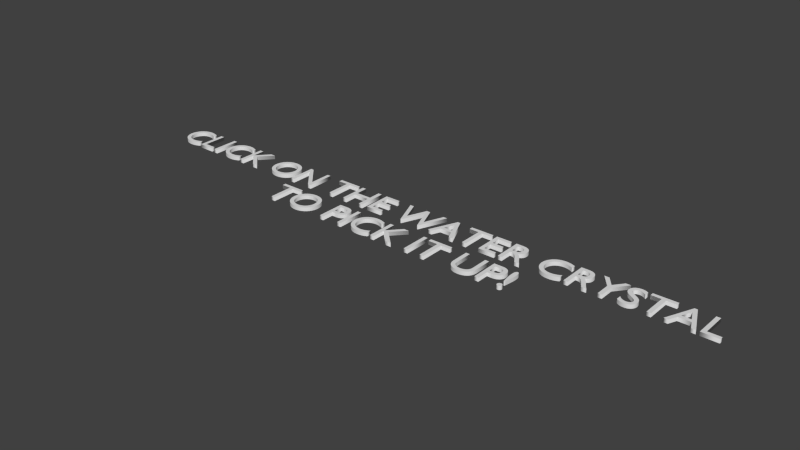 # Source: clickWC.blend  (saved by Blender 2.76.0; exported with 4.5.12 LTS)
import bpy
from mathutils import Matrix  # noqa: F401  (used for matrix-valued properties, if any)

bpy.ops.wm.read_factory_settings(use_empty=True)
scene = bpy.context.scene
scene.name = 'Scene'

# ---- collections
col_collection_1 = bpy.data.collections.new('Collection 1'); scene.collection.children.link(col_collection_1)

# ---- materials (node trees are filled in below, after node groups)
mat_shootinfomat = bpy.data.materials.new('shootinfomat')
mat_shootinfomat.alpha_threshold = 0.0
mat_shootinfomat.use_transparent_shadow = False
mat_shootinfomat.roughness = 0.5

# ---- material node trees

# ---- world
world_world = bpy.data.worlds.new('World'); scene.world = world_world
world_world.color = (0.05088, 0.05088, 0.05088)
world_world.use_sun_shadow = False
world_world.sun_shadow_jitter_overblur = 0.0
world_world.cycles.sampling_method = 'MANUAL'
world_world.cycles.sample_map_resolution = 256

# ---- curves / text
txt_text = bpy.data.curves.new('Text', 'FONT')
txt_text.dimensions = '2D'
txt_text.body = 'CLICK ON THE WATER CRYSTAL\nTO PICK IT UP!'
txt_text.materials.append(mat_shootinfomat)
txt_text.use_path_clamp = True
txt_text.bevel_resolution = 0
txt_text.extrude = 0.047
txt_text.align_x = 'CENTER'
txt_text.offset_x = -0.0215
txt_text.offset_y = 0.659

# ---- objects
ob_text = bpy.data.objects.new('Text', txt_text)

# ---- transforms, parenting, visibility, modifiers, constraints
ob_text.location = (0.0, 0.0, 0.0)
ob_text.lineart.crease_threshold = 0.0

# ---- collection membership
col_collection_1.objects.link(ob_text)

# ---- scene / render settings (as saved in the file)
scene.frame_start = 1; scene.frame_end = 250; scene.frame_set(1)
scene.render.engine = 'BLENDER_EEVEE_NEXT'
scene.render.resolution_percentage = 50
scene.render.dither_intensity = 0.0
scene.cycles.use_denoising = False
scene.cycles.samples = 10
scene.cycles.sampling_pattern = 'TABULATED_SOBOL'
scene.cycles.light_sampling_threshold = 0.0
scene.cycles.use_adaptive_sampling = False
scene.cycles.use_light_tree = False
scene.cycles.blur_glossy = 0.0
scene.cycles.pixel_filter_type = 'GAUSSIAN'
scene.cycles.sample_clamp_indirect = 0.0
scene.view_settings.view_transform = 'Standard'
bpy.context.view_layer.update()

# ---- added for rendering (the .blend has no active camera and no usable light): camera, sun
cam_auto = bpy.data.cameras.new('AutoCamera')
cam_auto.lens = 50.0
cam_auto.sensor_width = 36.0
cam_auto.clip_end = 1000.0
ob_auto_camera = bpy.data.objects.new('AutoCamera', cam_auto)
scene.collection.objects.link(ob_auto_camera)
ob_auto_camera.location = (13.8314, -16.1007, 11.0671)
ob_auto_camera.rotation_euler = (1.09748, -7.21219e-08, 0.694738)
scene.camera = ob_auto_camera
light_auto_sun = bpy.data.lights.new('AutoSun', 'SUN')
light_auto_sun.energy = 3.0
light_auto_sun.angle = 0.0523599
ob_auto_sun = bpy.data.objects.new('AutoSun', light_auto_sun)
scene.collection.objects.link(ob_auto_sun)
ob_auto_sun.rotation_euler = (0.872665, 0.174533, 0.523599)
bpy.context.view_layer.update()

